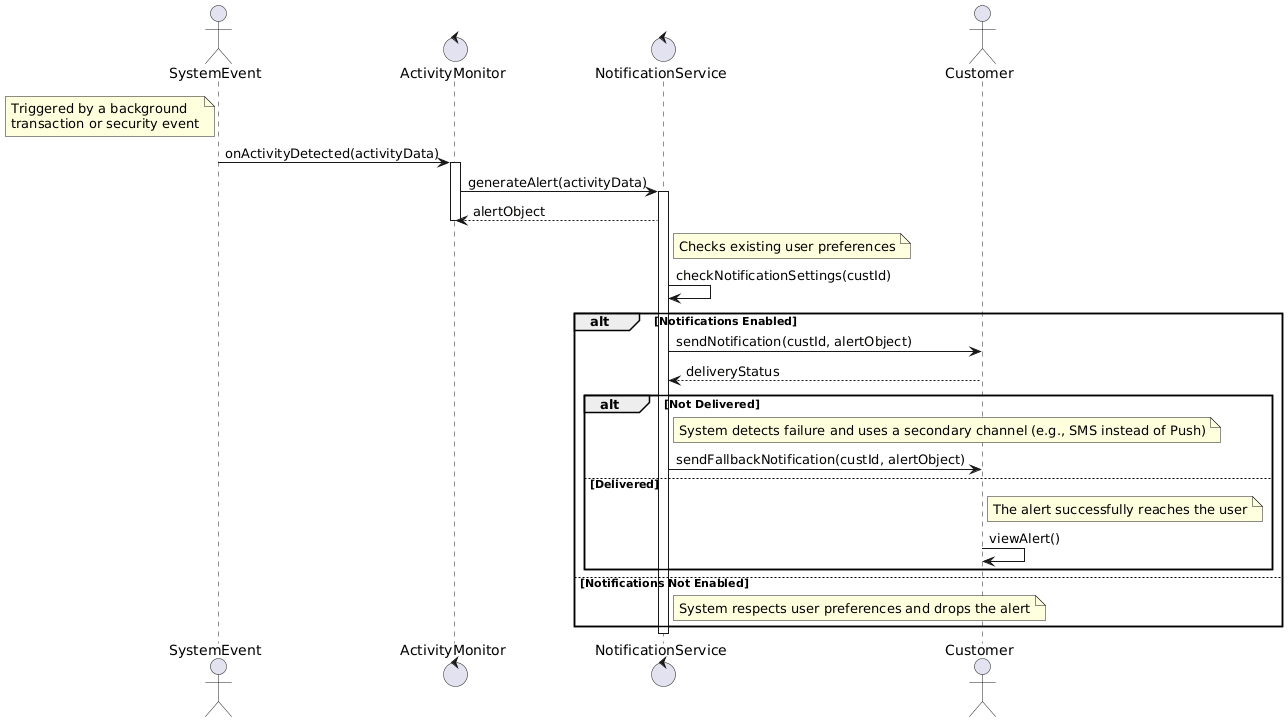

The diagram above was rendered by PlantUML. Its source (embedded in the PNG):
@startuml
actor SystemEvent as Event
control ActivityMonitor as Monitor 
control NotificationService as Notify
actor Customer as C

note left of Event : Triggered by a background\ntransaction or security event
Event -> Monitor : onActivityDetected(activityData)
activate Monitor

Monitor -> Notify : generateAlert(activityData)
activate Notify
Notify --> Monitor : alertObject
deactivate Monitor

note right of Notify : Checks existing user preferences
Notify -> Notify : checkNotificationSettings(custId)

alt Notifications Enabled
    Notify -> C : sendNotification(custId, alertObject)
    
    ' Simulating the delivery response
    C --> Notify : deliveryStatus
    
    alt Not Delivered
        note right of Notify : System detects failure and uses a secondary channel (e.g., SMS instead of Push)
        Notify -> C : sendFallbackNotification(custId, alertObject)
    else Delivered
        note right of C : The alert successfully reaches the user
        C -> C : viewAlert()
    end

else Notifications Not Enabled
    note right of Notify : System respects user preferences and drops the alert
end
deactivate Notify
@enduml